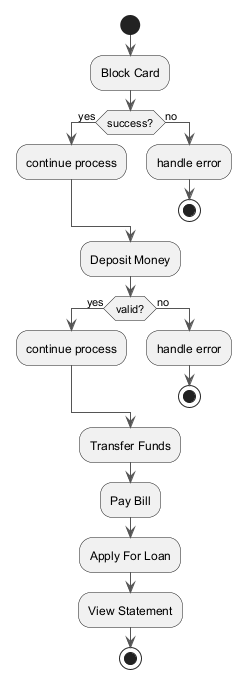

The diagram above was rendered by PlantUML. Its source (embedded in the PNG):
@startuml
skinparam backgroundColor #FFFFFF
skinparam classBackgroundColor #F3E5F5
skinparam classBorderColor #6A1B9A
skinparam ArrowColor #555555
start
:Block Card;
if (success?) then (yes)
:continue process;
else (no)
:handle error;
stop
endif
:Deposit Money;
if (valid?) then (yes)
:continue process;
else (no)
:handle error;
stop
endif
:Transfer Funds;
:Pay Bill;
:Apply For Loan;
:View Statement;
stop
@enduml